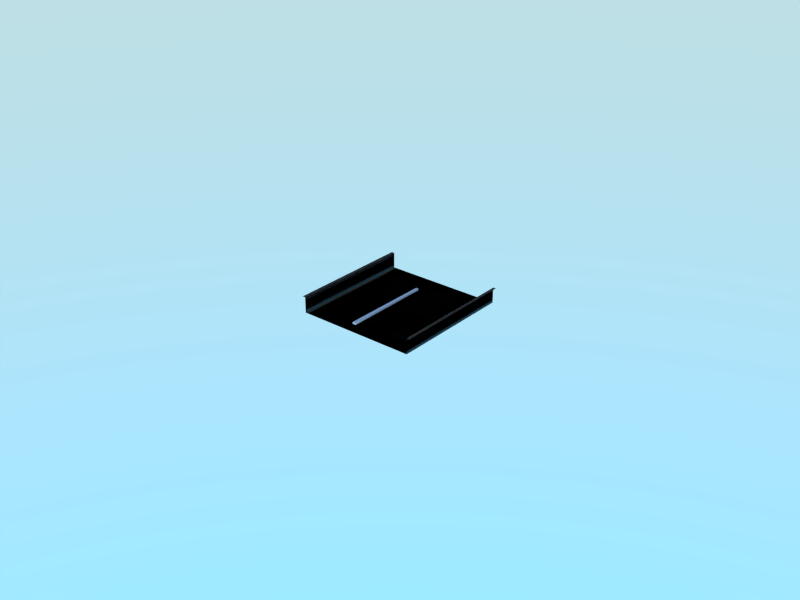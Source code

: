 # Source: fuel.blend  (saved by Blender 2.71.0; exported with 4.5.12 LTS)
import bpy
from mathutils import Matrix  # noqa: F401  (used for matrix-valued properties, if any)

bpy.ops.wm.read_factory_settings(use_empty=True)
scene = bpy.context.scene
scene.name = 'Scene'

# ---- collections
col_collection_1 = bpy.data.collections.new('Collection 1'); scene.collection.children.link(col_collection_1)
col_collection_10 = bpy.data.collections.new('Collection 10'); scene.collection.children.link(col_collection_10)
col_collection_10.hide_render = True
col_collection_10.hide_viewport = True

# ---- materials (node trees are filled in below, after node groups)
mat_legend_left = bpy.data.materials.new('legend left')
mat_legend_left.alpha_threshold = 0.0
mat_legend_left.use_transparent_shadow = False
mat_legend_left.roughness = 0.5
mat_legend_left.line_color = (0.0, 0.0, 0.0, 1.0)
mat_white = bpy.data.materials.new('white')
mat_white.alpha_threshold = 0.0
mat_white.use_transparent_shadow = False
mat_white.roughness = 0.5
mat_white.line_color = (0.0, 0.0, 0.0, 1.0)
mat_legend_right = bpy.data.materials.new('legend right')
mat_legend_right.alpha_threshold = 0.0
mat_legend_right.use_transparent_shadow = False
mat_legend_right.roughness = 0.5
mat_legend_right.line_color = (0.0, 0.0, 0.0, 1.0)

# ---- material node trees

# ---- world
world_world = bpy.data.worlds.new('World'); scene.world = world_world
world_world.use_nodes = True; world_world.node_tree.nodes.clear()
_N = world_world.node_tree.nodes; _L = world_world.node_tree.links
n0 = _N.new('ShaderNodeOutputWorld'); n0.name = 'World Output'; n0.location = (300, 300)
n1 = _N.new('ShaderNodeBackground'); n1.name = 'Background'; n1.location = (10, 300)
n1.inputs[1].default_value = 4.0
n2 = _N.new('ShaderNodeTexSky'); n2.name = 'Sky Texture'; n2.location = (-190, 300)
n2.sky_type = 'HOSEK_WILKIE'
n2.sun_elevation = 1.571
_L.new(n1.outputs[0], n0.inputs[0])
_L.new(n2.outputs[0], n1.inputs[0])
n0.is_active_output = True
world_world.color = (0.05088, 0.05088, 0.05088)
world_world.use_sun_shadow = False
world_world.sun_shadow_jitter_overblur = 0.0
world_world.cycles.sampling_method = 'MANUAL'
world_world.cycles.sample_map_resolution = 256

# ---- cameras
cam_camera = bpy.data.cameras.new('camera')
cam_camera.clip_end = 100.0
cam_camera.lens = 35.0
cam_camera.sensor_width = 32.0
cam_camera.sensor_height = 18.0
cam_camera.dof.focus_distance = 0.0
cam_camera.dof.aperture_fstop = 128.0

# ---- meshes
me_backplate = bpy.data.meshes.new('backplate')
me_backplate.from_pydata([(0.019, 0.01, -0.004), (0.019, -0.01, -0.004), (0.019, 0.01, 0.001), (0.019, -0.01, 0.001), (0.02, 0.01, 0.001), (0.02, -0.01, 0.001), (0.018, 0.01, -0.004), (0.018, -0.01, -0.004), (0.019, -0.01, 0.0), (0.019, 0.01, 0.0), (0.0, 0.01, -0.004), (-0.019, 0.01, -0.004), (0.0, -0.01, -0.004), (-0.019, -0.01, -0.004), (-0.019, 0.01, 0.001), (-0.019, -0.01, 0.001), (-0.02, 0.01, 0.001), (-0.02, -0.01, 0.001), (-0.018, 0.01, -0.004), (-0.018, -0.01, -0.004), (-0.019, -0.01, 0.0), (-0.019, 0.01, 0.0), (0.019, 0.02, -0.004), (0.019, 0.02, 0.001), (0.02, 0.02, 0.001), (0.018, 0.02, -0.004), (0.019, 0.02, 0.0), (0.0, 0.02, -0.004), (-0.019, 0.02, -0.004), (-0.019, 0.02, 0.001), (-0.02, 0.02, 0.001), (-0.018, 0.02, -0.004), (-0.019, 0.02, 0.0), (0.019, -0.02, -0.004), (0.019, -0.02, 0.001), (0.02, -0.02, 0.001), (0.018, -0.02, -0.004), (0.019, -0.02, 0.0), (0.0, -0.02, -0.004), (-0.019, -0.02, -0.004), (-0.019, -0.02, 0.001), (-0.02, -0.02, 0.001), (-0.018, -0.02, -0.004), (-0.019, -0.02, 0.0), (0.019, -0.01, -0.003), (0.019, 0.01, -0.003), (0.019, 0.02, -0.003), (0.019, -0.02, -0.003), (-0.019, -0.01, -0.003), (-0.019, 0.01, -0.003), (-0.019, 0.02, -0.003), (-0.019, -0.02, -0.003)], [], [(6, 7, 1, 0), (8, 3, 2, 9), (3, 5, 4, 2), (10, 12, 7, 6), (44, 8, 9, 45), (18, 11, 13, 19), (20, 21, 14, 15), (15, 14, 16, 17), (10, 18, 19, 12), (48, 49, 21, 20), (49, 11, 28, 50), (18, 10, 27, 31), (16, 14, 29, 30), (14, 21, 32, 29), (11, 18, 31, 28), (45, 9, 26, 46), (10, 6, 25, 27), (2, 4, 24, 23), (9, 2, 23, 26), (6, 0, 22, 25), (20, 15, 40, 43), (19, 13, 39, 42), (15, 17, 41, 40), (48, 20, 43, 51), (12, 19, 42, 38), (3, 8, 37, 34), (1, 7, 36, 33), (5, 3, 34, 35), (44, 1, 33, 47), (7, 12, 38, 36), (1, 44, 45, 0), (0, 45, 46, 22), (8, 44, 47, 37), (13, 11, 49, 48), (21, 49, 50, 32), (13, 48, 51, 39)])
me_backplate.polygons.foreach_set('use_smooth', [True] * 36)
_uv = me_backplate.uv_layers.new(name='UVMap')
_uv.uv.foreach_set('vector', [0.9805, 1.0, 0.9805, 0.0, 1.007, 0.0, 1.007, 1.0, 1.007, 0.0, 1.007, 0.0, 1.007, 1.0, 1.007, 1.0, 1.007, 0.0, 1.034, 0.0, 1.034, 1.0, 1.007, 1.0, 0.5, 1.0, 0.5, 0.0, 0.9805, 0.0, 0.9805, 1.0, 1.007, 0.0, 1.007, 0.0, 1.007, 1.0, 1.007, 1.0, 0.01948, 1.0, -0.007217, 1.0, -0.007217, 0.0, 0.01948, 0.0, -0.007217, 0.0, -0.007217, 1.0, -0.007217, 1.0, -0.007217, 0.0, -0.007217, 0.0, -0.007217, 1.0, -0.03391, 1.0, -0.03391, 0.0, 0.5, 1.0, 0.01948, 1.0, 0.01948, 0.0, 0.5, 0.0, -0.007217, 0.0, -0.007217, 1.0, -0.007217, 1.0, -0.007217, 0.0, -0.007217, 1.0, -0.007217, 1.0, -0.007217, 1.0, -0.007217, 1.0, 0.01948, 1.0, 0.5, 1.0, 0.5, 1.0, 0.01948, 1.0, -0.03391, 1.0, -0.007217, 1.0, -0.007217, 1.0, -0.03391, 1.0, -0.007217, 1.0, -0.007217, 1.0, -0.007217, 1.0, -0.007217, 1.0, -0.007217, 1.0, 0.01948, 1.0, 0.01948, 1.0, -0.007217, 1.0, 1.007, 1.0, 1.007, 1.0, 1.007, 1.0, 1.007, 1.0, 0.5, 1.0, 0.9805, 1.0, 0.9805, 1.0, 0.5, 1.0, 1.007, 1.0, 1.034, 1.0, 1.034, 1.0, 1.007, 1.0, 1.007, 1.0, 1.007, 1.0, 1.007, 1.0, 1.007, 1.0, 0.9805, 1.0, 1.007, 1.0, 1.007, 1.0, 0.9805, 1.0, -0.007217, 0.0, -0.007217, 0.0, -0.007217, 0.0, -0.007217, 0.0, 0.01948, 0.0, -0.007217, 0.0, -0.007217, 0.0, 0.01948, 0.0, -0.007217, 0.0, -0.03391, 0.0, -0.03391, 0.0, -0.007217, 0.0, -0.007217, 0.0, -0.007217, 0.0, -0.007217, 0.0, -0.007217, 0.0, 0.5, 0.0, 0.01948, 0.0, 0.01948, 0.0, 0.5, 0.0, 1.007, 0.0, 1.007, 0.0, 1.007, 0.0, 1.007, 0.0, 1.007, 0.0, 0.9805, 0.0, 0.9805, 0.0, 1.007, 0.0, 1.034, 0.0, 1.007, 0.0, 1.007, 0.0, 1.034, 0.0, 1.007, 0.0, 1.007, 0.0, 1.007, 0.0, 1.007, 0.0, 0.9805, 0.0, 0.5, 0.0, 0.5, 0.0, 0.9805, 0.0, 1.007, 0.0, 1.007, 0.0, 1.007, 1.0, 1.007, 1.0, 1.007, 1.0, 1.007, 1.0, 1.007, 1.0, 1.007, 1.0, 1.007, 0.0, 1.007, 0.0, 1.007, 0.0, 1.007, 0.0, -0.007217, 0.0, -0.007217, 1.0, -0.007217, 1.0, -0.007217, 0.0, -0.007217, 1.0, -0.007217, 1.0, -0.007217, 1.0, -0.007217, 1.0, -0.007217, 0.0, -0.007217, 0.0, -0.007217, 0.0, -0.007217, 0.0])
me_backplate.materials.append(mat_legend_right)
me_backplate.use_remesh_preserve_volume = False
me_backplate.use_remesh_preserve_attributes = False
me_backplate.use_mirror_vertex_groups = False
me_backplate.update()
me_needle = bpy.data.meshes.new('needle')
me_needle.from_pydata([(-0.0005502, -5.588e-09, 0.00025), (0.0005502, -5.588e-09, 0.00025), (-0.0004231, 0.028, 0.00025), (0.0004231, 0.028, 0.00025), (-0.0005502, -5.588e-09, -0.00025), (0.0005502, -5.588e-09, -0.00025), (-0.0004231, 0.028, -0.00025), (0.0004231, 0.028, -0.00025)], [], [(0, 1, 3, 2), (4, 6, 7, 5), (3, 7, 6, 2), (1, 5, 7, 3), (0, 4, 5, 1), (2, 6, 4, 0)])
me_needle.materials.append(mat_white)
me_needle.use_remesh_preserve_volume = False
me_needle.use_remesh_preserve_attributes = False
me_needle.use_mirror_vertex_groups = False
me_needle.update()

# ---- objects
ob_backplate_left = bpy.data.objects.new('backplate left', me_backplate)
ob_needle = bpy.data.objects.new('needle', me_needle)
ob_backplate_right = bpy.data.objects.new('backplate right', me_backplate)
ob_camera_focus_at = bpy.data.objects.new('camera focus at', None)
ob_camera_point_at = bpy.data.objects.new('camera point at', None)
ob_camera = bpy.data.objects.new('camera', cam_camera)

# ---- transforms, parenting, visibility, modifiers, constraints
ob_backplate_left.location = (0.0, 0.0, 0.0)
ob_backplate_left.lineart.crease_threshold = 0.0
ob_backplate_left.material_slots[0].link = 'OBJECT'; ob_backplate_left.material_slots[0].material = mat_legend_left
ob_needle.location = (0.0, -0.02, -0.001)
ob_needle.lineart.crease_threshold = 0.0
ob_backplate_right.location = (0.0, 0.0, 0.0)
ob_backplate_right.lineart.crease_threshold = 0.0
ob_camera_focus_at.location = (0.0, 0.0, 1.0)
ob_camera_focus_at.empty_display_type = 'CUBE'
ob_camera_focus_at.empty_image_offset = (0.0, 0.0)
ob_camera_focus_at.lineart.crease_threshold = 0.0
ob_camera_point_at.location = (0.0, 0.0, 1.0)
ob_camera_point_at.empty_display_type = 'SPHERE'
ob_camera_point_at.empty_image_offset = (0.0, 0.0)
ob_camera_point_at.lineart.crease_threshold = 0.0
ob_camera.location = (5.0, -5.0, 1.0)
ob_camera.rotation_euler = (1.571, -0.0, -0.0)
ob_camera.lineart.crease_threshold = 0.0
_c = ob_camera.constraints.new('TRACK_TO'); _c.name = 'AutoTrack'
_c.target = ob_camera_point_at
cam_camera.dof.focus_object = ob_camera_focus_at

# ---- collection membership
col_collection_1.objects.link(ob_backplate_left)
col_collection_1.objects.link(ob_needle)
col_collection_1.objects.link(ob_backplate_right)
col_collection_10.objects.link(ob_camera_focus_at)
col_collection_10.objects.link(ob_camera_point_at)
col_collection_10.objects.link(ob_camera)

# ---- scene / render settings (as saved in the file)
scene.frame_start = 1; scene.frame_end = 250; scene.frame_set(2)
scene.render.engine = 'BLENDER_EEVEE_NEXT'
scene.render.resolution_x = 640
scene.render.resolution_y = 480
scene.render.dither_intensity = 0.0
scene.cycles.feature_set = 'EXPERIMENTAL'
scene.cycles.use_denoising = False
scene.cycles.samples = 100
scene.cycles.sampling_pattern = 'TABULATED_SOBOL'
scene.cycles.light_sampling_threshold = 0.0
scene.cycles.use_adaptive_sampling = False
scene.cycles.use_light_tree = False
scene.cycles.blur_glossy = 0.0
scene.cycles.volume_bounces = 1
scene.cycles.pixel_filter_type = 'GAUSSIAN'
scene.cycles.sample_clamp_indirect = 0.0
scene.view_settings.view_transform = 'Standard'
bpy.context.view_layer.update()

# ---- added for rendering (the .blend has no active camera): camera
cam_auto = bpy.data.cameras.new('AutoCamera')
cam_auto.lens = 50.0
cam_auto.sensor_width = 36.0
cam_auto.clip_end = 1000.0
ob_auto_camera = bpy.data.objects.new('AutoCamera', cam_auto)
scene.collection.objects.link(ob_auto_camera)
ob_auto_camera.location = (0.185045, -0.222054, 0.146536)
ob_auto_camera.rotation_euler = (1.09748, -7.21219e-08, 0.694738)
scene.camera = ob_auto_camera
bpy.context.view_layer.update()
